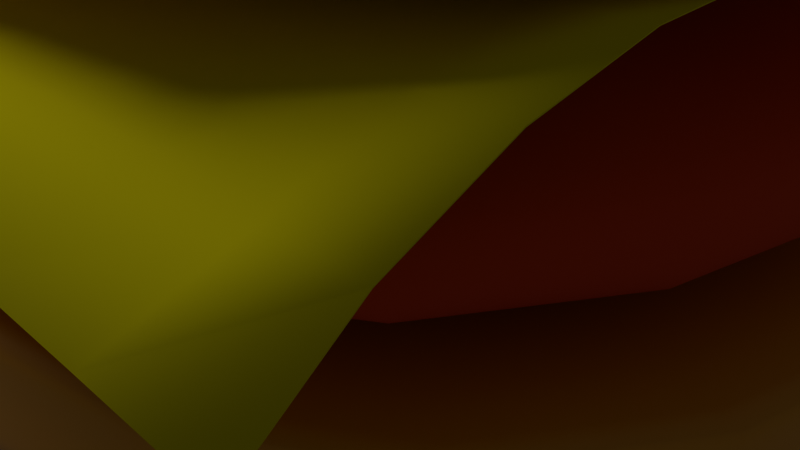 # Source: hamburger.blend  (saved by Blender 4.3.34; exported with 4.5.12 LTS)
import bpy
from mathutils import Matrix  # noqa: F401  (used for matrix-valued properties, if any)

bpy.ops.wm.read_factory_settings(use_empty=True)
scene = bpy.context.scene
scene.name = 'Scene'

# ---- collections
col_collection = bpy.data.collections.new('Collection'); scene.collection.children.link(col_collection)

# ---- materials (node trees are filled in below, after node groups)
mat_bunmaterial = bpy.data.materials.new('bunmaterial')
mat_meatmaterial = bpy.data.materials.new('meatmaterial')
mat_material_002 = bpy.data.materials.new('Material.002')

# ---- material node trees
mat_bunmaterial.use_nodes = True; mat_bunmaterial.node_tree.nodes.clear()
_N = mat_bunmaterial.node_tree.nodes; _L = mat_bunmaterial.node_tree.links
n0 = _N.new('ShaderNodeBsdfPrincipled'); n0.name = 'Principled BSDF'; n0.location = (10, 300)
n0.inputs[0].default_value = (0.8019, 0.3717, 0.05377, 1.0)
n1 = _N.new('ShaderNodeOutputMaterial'); n1.name = 'Material Output'; n1.location = (300, 300)
_L.new(n0.outputs[0], n1.inputs[0])
n1.is_active_output = True
mat_meatmaterial.use_nodes = True; mat_meatmaterial.node_tree.nodes.clear()
_N = mat_meatmaterial.node_tree.nodes; _L = mat_meatmaterial.node_tree.links
n0 = _N.new('ShaderNodeBsdfPrincipled'); n0.name = 'Principled BSDF'; n0.location = (10, 300)
n0.inputs[0].default_value = (0.8011, 0.07695, 0.03226, 1.0)
n0.inputs[2].default_value = 1.0
n1 = _N.new('ShaderNodeOutputMaterial'); n1.name = 'Material Output'; n1.location = (300, 300)
_L.new(n0.outputs[0], n1.inputs[0])
n1.is_active_output = True
mat_material_002.use_nodes = True; mat_material_002.node_tree.nodes.clear()
_N = mat_material_002.node_tree.nodes; _L = mat_material_002.node_tree.links
n0 = _N.new('ShaderNodeBsdfPrincipled'); n0.name = 'Principled BSDF'; n0.location = (10, 300)
n0.inputs[0].default_value = (0.8004, 0.7742, 0.0319, 1.0)
n0.inputs[2].default_value = 1.0
n1 = _N.new('ShaderNodeOutputMaterial'); n1.name = 'Material Output'; n1.location = (300, 300)
_L.new(n0.outputs[0], n1.inputs[0])
n1.is_active_output = True

# ---- world
world_world = bpy.data.worlds.new('World'); scene.world = world_world
world_world.use_nodes = True; world_world.node_tree.nodes.clear()
_N = world_world.node_tree.nodes; _L = world_world.node_tree.links
n0 = _N.new('ShaderNodeOutputWorld'); n0.name = 'World Output'; n0.location = (300, 300)
n1 = _N.new('ShaderNodeBackground'); n1.name = 'Background'; n1.location = (10, 300)
n1.inputs[0].default_value = (0.05088, 0.05088, 0.05088, 1.0)
_L.new(n1.outputs[0], n0.inputs[0])
n0.is_active_output = True
world_world.color = (0.05088, 0.05088, 0.05088)
world_world.sun_shadow_jitter_overblur = 0.0

# ---- cameras
cam_camera = bpy.data.cameras.new('Camera')
cam_camera.clip_end = 100.0
cam_camera.ortho_scale = 7.314

# ---- lights
light_light = bpy.data.lights.new('Light', 'POINT')
light_light.energy = 5000.0
light_light.shadow_soft_size = 5.726

# ---- meshes
me_cube_001 = bpy.data.meshes.new('Cube.001')
me_cube_001.from_pydata([(-1.0, -1.0, -1.0), (-0.9492, -0.9996, -0.6267), (-1.0, 1.0, -1.0), (-0.9492, 1.0, -0.6267), (1.0, -1.0, -1.0), (1.051, -0.9996, -0.6267), (1.0, 1.0, -1.0), (1.051, 1.0, -0.6267), (-1.0, -1.0, -0.9835), (-1.0, -1.0, -0.8372), (-1.0, 1.0, -0.8372), (-1.0, 1.0, -0.9835), (1.0, 1.0, -0.8372), (1.0, 1.0, -0.9835), (1.0, -1.0, -0.8372), (1.0, -1.0, -0.9835)], [], [(9, 1, 3, 10), (10, 3, 7, 12), (12, 7, 5, 14), (14, 5, 1, 9), (2, 6, 4, 0), (7, 3, 1, 5), (4, 15, 8, 0), (15, 14, 9, 8), (6, 13, 15, 4), (13, 12, 14, 15), (2, 11, 13, 6), (11, 10, 12, 13), (0, 8, 11, 2), (8, 9, 10, 11)])
me_cube_001.polygons.foreach_set('use_smooth', [True] * 14)
_uv = me_cube_001.uv_layers.new(name='UVMap')
_uv.uv.foreach_set('vector', [0.4677, 0.0, 0.625, 0.0, 0.625, 0.25, 0.4677, 0.25, 0.4677, 0.25, 0.625, 0.25, 0.625, 0.5, 0.4677, 0.5, 0.4677, 0.5, 0.625, 0.5, 0.625, 0.75, 0.4677, 0.75, 0.4677, 0.75, 0.625, 0.75, 0.625, 1.0, 0.4677, 1.0, 0.125, 0.5, 0.375, 0.5, 0.375, 0.75, 0.125, 0.75, 0.625, 0.5, 0.875, 0.5, 0.875, 0.75, 0.625, 0.75, 0.375, 0.75, 0.3844, 0.75, 0.3844, 1.0, 0.375, 1.0, 0.3844, 0.75, 0.4677, 0.75, 0.4677, 1.0, 0.3844, 1.0, 0.375, 0.5, 0.3844, 0.5, 0.3844, 0.75, 0.375, 0.75, 0.3844, 0.5, 0.4677, 0.5, 0.4677, 0.75, 0.3844, 0.75, 0.375, 0.25, 0.3844, 0.25, 0.3844, 0.5, 0.375, 0.5, 0.3844, 0.25, 0.4677, 0.25, 0.4677, 0.5, 0.3844, 0.5, 0.375, 0.0, 0.3844, 0.0, 0.3844, 0.25, 0.375, 0.25, 0.3844, 0.0, 0.4677, 0.0, 0.4677, 0.25, 0.3844, 0.25])
me_cube_001.materials.append(mat_bunmaterial)
me_cube_001.update()
me_cube_002 = bpy.data.meshes.new('Cube.002')
me_cube_002.from_pydata([(-0.4431, -0.5217, -1.09), (-0.8663, -0.9244, -0.7096), (-0.4431, 0.3758, -1.09), (-0.8663, 0.8267, -0.7096), (0.4544, -0.5217, -1.09), (0.8848, -0.9244, -0.7096), (0.4544, 0.3758, -1.09), (0.8848, 0.8267, -0.7096), (-1.054, -1.054, -0.9835), (-1.063, -1.063, -0.8355), (-1.063, 1.063, -0.8355), (-1.054, 1.054, -0.9835), (1.062, 1.063, -0.8355), (1.054, 1.054, -0.9835), (1.062, -1.063, -0.8355), (1.054, -1.054, -0.9835), (-1.058, -1.063, -0.8946), (-1.058, 1.062, -0.8946), (1.067, 1.062, -0.8946), (1.067, -1.063, -0.8946)], [], [(9, 1, 3, 10), (10, 3, 7, 12), (12, 7, 5, 14), (14, 5, 1, 9), (2, 6, 4, 0), (7, 3, 1, 5), (4, 15, 8, 0), (19, 14, 9, 16), (6, 13, 15, 4), (18, 12, 14, 19), (2, 11, 13, 6), (17, 10, 12, 18), (0, 8, 11, 2), (16, 9, 10, 17), (8, 16, 17, 11), (11, 17, 18, 13), (13, 18, 19, 15), (15, 19, 16, 8)])
me_cube_002.polygons.foreach_set('use_smooth', [True] * 18)
_uv = me_cube_002.uv_layers.new(name='UVMap')
_uv.uv.foreach_set('vector', [0.4677, 0.0, 0.625, 0.0, 0.625, 0.25, 0.4677, 0.25, 0.4677, 0.25, 0.625, 0.25, 0.625, 0.5, 0.4677, 0.5, 0.4677, 0.5, 0.625, 0.5, 0.625, 0.75, 0.4677, 0.75, 0.4677, 0.75, 0.625, 0.75, 0.625, 1.0, 0.4677, 1.0, 0.125, 0.5, 0.375, 0.5, 0.375, 0.75, 0.125, 0.75, 0.625, 0.5, 0.875, 0.5, 0.875, 0.75, 0.625, 0.75, 0.375, 0.75, 0.3844, 0.75, 0.3844, 1.0, 0.375, 1.0, 0.4235, 0.75, 0.4677, 0.75, 0.4677, 1.0, 0.4235, 1.0, 0.375, 0.5, 0.3844, 0.5, 0.3844, 0.75, 0.375, 0.75, 0.4235, 0.5, 0.4677, 0.5, 0.4677, 0.75, 0.4235, 0.75, 0.375, 0.25, 0.3844, 0.25, 0.3844, 0.5, 0.375, 0.5, 0.4235, 0.25, 0.4677, 0.25, 0.4677, 0.5, 0.4235, 0.5, 0.375, 0.0, 0.3844, 0.0, 0.3844, 0.25, 0.375, 0.25, 0.4235, 0.0, 0.4677, 0.0, 0.4677, 0.25, 0.4235, 0.25, 0.3844, 0.0, 0.4235, 0.0, 0.4235, 0.25, 0.3844, 0.25, 0.3844, 0.25, 0.4235, 0.25, 0.4235, 0.5, 0.3844, 0.5, 0.3844, 0.5, 0.4235, 0.5, 0.4235, 0.75, 0.3844, 0.75, 0.3844, 0.75, 0.4235, 0.75, 0.4235, 1.0, 0.3844, 1.0])
me_cube_002.materials.append(mat_meatmaterial)
me_cube_002.materials.append(mat_meatmaterial)
me_cube_002.update()
me_plane_001 = bpy.data.meshes.new('Plane.001')
me_plane_001.from_pydata([(-5.257, -4.595, 1.347), (3.976, -4.855, 1.267), (-3.909, 5.618, 1.65), (4.983, 4.906, 1.591), (-4.053, 4.595, 2.102), (-4.207, 3.628, 2.482), (-4.306, 2.666, 2.692), (-4.34, 1.7, 2.747), (-4.342, 0.7367, 2.743), (-4.342, -0.2279, 2.743), (-4.342, -1.193, 2.74), (-4.402, -2.142, 2.632), (-4.57, -3.039, 2.36), (-4.852, -3.871, 1.923), (-4.317, -4.899, 1.639), (-3.428, -5.08, 1.891), (-2.574, -5.205, 2.065), (-1.754, -5.277, 2.153), (-0.963, -5.3, 2.177), (-0.1834, -5.3, 2.178), (0.6053, -5.286, 2.15), (1.416, -5.236, 2.05), (2.246, -5.149, 1.864), (3.099, -5.022, 1.604), (4.102, -4.039, 2.101), (4.202, -3.167, 2.658), (4.268, -2.25, 2.972), (4.295, -1.295, 3.068), (4.295, -0.3307, 3.068), (4.295, 0.6339, 3.068), (4.295, 1.598, 3.068), (4.349, 2.52, 2.953), (4.497, 3.366, 2.635), (4.717, 4.154, 2.161), (4.065, 5.013, 1.885), (3.224, 5.059, 2.012), (2.318, 5.159, 2.283), (1.462, 5.22, 2.446), (0.6588, 5.239, 2.506), (-0.1127, 5.233, 2.521), (-0.8719, 5.236, 2.497), (-1.613, 5.261, 2.392), (-2.347, 5.317, 2.187), (-3.084, 5.412, 1.861), (-3.995, -3.999, 2.135), (-3.742, -3.114, 2.53), (-3.59, -2.191, 2.772), (-3.54, -1.23, 2.859), (-3.54, -0.2648, 2.86), (-3.54, 0.6999, 2.86), (-3.535, 1.661, 2.868), (-3.498, 2.618, 2.826), (-3.391, 3.564, 2.638), (-3.23, 4.498, 2.289), (-3.137, -4.123, 2.341), (-2.915, -3.186, 2.682), (-2.784, -2.231, 2.886), (-2.743, -1.258, 2.951), (-2.743, -0.2935, 2.951), (-2.743, 0.6711, 2.951), (-2.737, 1.631, 2.961), (-2.702, 2.579, 2.941), (-2.603, 3.507, 2.801), (-2.448, 4.405, 2.572), (-2.302, -4.214, 2.482), (-2.103, -3.236, 2.786), (-1.99, -2.252, 2.958), (-1.951, -1.279, 3.016), (-1.951, -0.314, 3.016), (-1.951, 0.6506, 3.016), (-1.946, 1.611, 3.025), (-1.917, 2.554, 3.015), (-1.838, 3.474, 2.911), (-1.723, 4.374, 2.7), (-1.495, -4.26, 2.554), (-1.312, -3.254, 2.833), (-1.203, -2.264, 2.997), (-1.164, -1.291, 3.055), (-1.164, -0.3264, 3.055), (-1.164, 0.6382, 3.055), (-1.161, 1.601, 3.059), (-1.136, 2.545, 3.042), (-1.075, 3.462, 2.956), (-0.9827, 4.359, 2.771), (-0.7113, -4.267, 2.57), (-0.5304, -3.258, 2.846), (-0.4209, -2.268, 3.011), (-0.3818, -1.295, 3.068), (-0.3817, -0.3307, 3.068), (-0.3817, 0.6339, 3.068), (-0.3813, 1.598, 3.069), (-0.3605, 2.546, 3.042), (-0.3061, 3.466, 2.949), (-0.2228, 4.361, 2.777), (0.06845, -4.267, 2.57), (0.2491, -3.258, 2.846), (0.3586, -2.268, 3.011), (0.3977, -1.295, 3.068), (0.3978, -0.3307, 3.068), (0.3978, 0.6339, 3.068), (0.3978, 1.599, 3.068), (0.4148, 2.55, 3.034), (0.4652, 3.473, 2.933), (0.5467, 4.369, 2.758), (0.8591, -4.25, 2.536), (1.033, -3.252, 2.834), (1.138, -2.268, 3.011), (1.177, -1.295, 3.068), (1.177, -0.3307, 3.068), (1.177, 0.6339, 3.068), (1.177, 1.599, 3.068), (1.194, 2.55, 3.031), (1.246, 3.472, 2.92), (1.341, 4.358, 2.712), (1.668, -4.202, 2.441), (1.828, -3.228, 2.785), (1.92, -2.265, 3.004), (1.957, -1.295, 3.068), (1.957, -0.3307, 3.068), (1.957, 0.6339, 3.068), (1.957, 1.599, 3.068), (1.977, 2.547, 3.025), (2.057, 3.447, 2.852), (2.183, 4.308, 2.578), (2.49, -4.131, 2.294), (2.628, -3.193, 2.714), (2.706, -2.256, 2.984), (2.736, -1.295, 3.068), (2.736, -0.3307, 3.068), (2.736, 0.6339, 3.068), (2.737, 1.598, 3.068), (2.773, 2.535, 2.99), (2.891, 3.404, 2.735), (3.063, 4.228, 2.362), (3.313, -4.057, 2.143), (3.423, -3.167, 2.66), (3.489, -2.249, 2.969), (3.516, -1.295, 3.068), (3.516, -0.3307, 3.068), (3.516, 0.6339, 3.068), (3.516, 1.598, 3.068), (3.569, 2.521, 2.954), (3.716, 3.367, 2.637), (3.925, 4.163, 2.188), (3.224, 5.059, 2.012), (-3.084, 5.412, 1.861)], [], [(143, 33, 3, 34), (4, 53, 145, 2), (53, 63, 42, 43), (63, 73, 41, 42), (73, 83, 40, 41), (83, 93, 39, 40), (93, 103, 38, 39), (103, 113, 37, 38), (113, 123, 36, 37), (123, 133, 35, 36), (133, 143, 34, 144), (0, 14, 44, 13), (13, 44, 45, 12), (12, 45, 46, 11), (11, 46, 47, 10), (10, 47, 48, 9), (9, 48, 49, 8), (8, 49, 50, 7), (7, 50, 51, 6), (6, 51, 52, 5), (5, 52, 53, 4), (14, 15, 54, 44), (44, 54, 55, 45), (45, 55, 56, 46), (46, 56, 57, 47), (47, 57, 58, 48), (48, 58, 59, 49), (49, 59, 60, 50), (50, 60, 61, 51), (51, 61, 62, 52), (52, 62, 63, 53), (15, 16, 64, 54), (54, 64, 65, 55), (55, 65, 66, 56), (56, 66, 67, 57), (57, 67, 68, 58), (58, 68, 69, 59), (59, 69, 70, 60), (60, 70, 71, 61), (61, 71, 72, 62), (62, 72, 73, 63), (16, 17, 74, 64), (64, 74, 75, 65), (65, 75, 76, 66), (66, 76, 77, 67), (67, 77, 78, 68), (68, 78, 79, 69), (69, 79, 80, 70), (70, 80, 81, 71), (71, 81, 82, 72), (72, 82, 83, 73), (17, 18, 84, 74), (74, 84, 85, 75), (75, 85, 86, 76), (76, 86, 87, 77), (77, 87, 88, 78), (78, 88, 89, 79), (79, 89, 90, 80), (80, 90, 91, 81), (81, 91, 92, 82), (82, 92, 93, 83), (18, 19, 94, 84), (84, 94, 95, 85), (85, 95, 96, 86), (86, 96, 97, 87), (87, 97, 98, 88), (88, 98, 99, 89), (89, 99, 100, 90), (90, 100, 101, 91), (91, 101, 102, 92), (92, 102, 103, 93), (19, 20, 104, 94), (94, 104, 105, 95), (95, 105, 106, 96), (96, 106, 107, 97), (97, 107, 108, 98), (98, 108, 109, 99), (99, 109, 110, 100), (100, 110, 111, 101), (101, 111, 112, 102), (102, 112, 113, 103), (20, 21, 114, 104), (104, 114, 115, 105), (105, 115, 116, 106), (106, 116, 117, 107), (107, 117, 118, 108), (108, 118, 119, 109), (109, 119, 120, 110), (110, 120, 121, 111), (111, 121, 122, 112), (112, 122, 123, 113), (21, 22, 124, 114), (114, 124, 125, 115), (115, 125, 126, 116), (116, 126, 127, 117), (117, 127, 128, 118), (118, 128, 129, 119), (119, 129, 130, 120), (120, 130, 131, 121), (121, 131, 132, 122), (122, 132, 133, 123), (22, 23, 134, 124), (124, 134, 135, 125), (125, 135, 136, 126), (126, 136, 137, 127), (127, 137, 138, 128), (128, 138, 139, 129), (129, 139, 140, 130), (130, 140, 141, 131), (131, 141, 142, 132), (132, 142, 143, 133), (23, 1, 24, 134), (134, 24, 25, 135), (135, 25, 26, 136), (136, 26, 27, 137), (137, 27, 28, 138), (138, 28, 29, 139), (139, 29, 30, 140), (140, 30, 31, 141), (141, 31, 32, 142), (142, 32, 33, 143)])
me_plane_001.polygons.foreach_set('use_smooth', [True] * 121)
_uv = me_plane_001.uv_layers.new(name='UVMap')
_uv.uv.foreach_set('vector', [0.9091, 0.9091, 1.0, 0.9091, 1.0, 1.0, 0.9091, 1.0, 0.0, 0.9091, 0.09091, 0.9091, 0.09091, 1.0, 0.0, 1.0, 0.09091, 0.9091, 0.1818, 0.9091, 0.1818, 1.0, 0.09091, 1.0, 0.1818, 0.9091, 0.2727, 0.9091, 0.2727, 1.0, 0.1818, 1.0, 0.2727, 0.9091, 0.3636, 0.9091, 0.3636, 1.0, 0.2727, 1.0, 0.3636, 0.9091, 0.4545, 0.9091, 0.4545, 1.0, 0.3636, 1.0, 0.4545, 0.9091, 0.5455, 0.9091, 0.5455, 1.0, 0.4545, 1.0, 0.5455, 0.9091, 0.6364, 0.9091, 0.6364, 1.0, 0.5455, 1.0, 0.6364, 0.9091, 0.7273, 0.9091, 0.7273, 1.0, 0.6364, 1.0, 0.7273, 0.9091, 0.8182, 0.9091, 0.8182, 1.0, 0.7273, 1.0, 0.8182, 0.9091, 0.9091, 0.9091, 0.9091, 1.0, 0.8182, 1.0, 0.0, 0.0, 0.09091, 0.0, 0.09091, 0.09091, 0.0, 0.09091, 0.0, 0.09091, 0.09091, 0.09091, 0.09091, 0.1818, 0.0, 0.1818, 0.0, 0.1818, 0.09091, 0.1818, 0.09091, 0.2727, 0.0, 0.2727, 0.0, 0.2727, 0.09091, 0.2727, 0.09091, 0.3636, 0.0, 0.3636, 0.0, 0.3636, 0.09091, 0.3636, 0.09091, 0.4545, 0.0, 0.4545, 0.0, 0.4545, 0.09091, 0.4545, 0.09091, 0.5455, 0.0, 0.5455, 0.0, 0.5455, 0.09091, 0.5455, 0.09091, 0.6364, 0.0, 0.6364, 0.0, 0.6364, 0.09091, 0.6364, 0.09091, 0.7273, 0.0, 0.7273, 0.0, 0.7273, 0.09091, 0.7273, 0.09091, 0.8182, 0.0, 0.8182, 0.0, 0.8182, 0.09091, 0.8182, 0.09091, 0.9091, 0.0, 0.9091, 0.09091, 0.0, 0.1818, 0.0, 0.1818, 0.09091, 0.09091, 0.09091, 0.09091, 0.09091, 0.1818, 0.09091, 0.1818, 0.1818, 0.09091, 0.1818, 0.09091, 0.1818, 0.1818, 0.1818, 0.1818, 0.2727, 0.09091, 0.2727, 0.09091, 0.2727, 0.1818, 0.2727, 0.1818, 0.3636, 0.09091, 0.3636, 0.09091, 0.3636, 0.1818, 0.3636, 0.1818, 0.4545, 0.09091, 0.4545, 0.09091, 0.4545, 0.1818, 0.4545, 0.1818, 0.5455, 0.09091, 0.5455, 0.09091, 0.5455, 0.1818, 0.5455, 0.1818, 0.6364, 0.09091, 0.6364, 0.09091, 0.6364, 0.1818, 0.6364, 0.1818, 0.7273, 0.09091, 0.7273, 0.09091, 0.7273, 0.1818, 0.7273, 0.1818, 0.8182, 0.09091, 0.8182, 0.09091, 0.8182, 0.1818, 0.8182, 0.1818, 0.9091, 0.09091, 0.9091, 0.1818, 0.0, 0.2727, 0.0, 0.2727, 0.09091, 0.1818, 0.09091, 0.1818, 0.09091, 0.2727, 0.09091, 0.2727, 0.1818, 0.1818, 0.1818, 0.1818, 0.1818, 0.2727, 0.1818, 0.2727, 0.2727, 0.1818, 0.2727, 0.1818, 0.2727, 0.2727, 0.2727, 0.2727, 0.3636, 0.1818, 0.3636, 0.1818, 0.3636, 0.2727, 0.3636, 0.2727, 0.4545, 0.1818, 0.4545, 0.1818, 0.4545, 0.2727, 0.4545, 0.2727, 0.5455, 0.1818, 0.5455, 0.1818, 0.5455, 0.2727, 0.5455, 0.2727, 0.6364, 0.1818, 0.6364, 0.1818, 0.6364, 0.2727, 0.6364, 0.2727, 0.7273, 0.1818, 0.7273, 0.1818, 0.7273, 0.2727, 0.7273, 0.2727, 0.8182, 0.1818, 0.8182, 0.1818, 0.8182, 0.2727, 0.8182, 0.2727, 0.9091, 0.1818, 0.9091, 0.2727, 0.0, 0.3636, 0.0, 0.3636, 0.09091, 0.2727, 0.09091, 0.2727, 0.09091, 0.3636, 0.09091, 0.3636, 0.1818, 0.2727, 0.1818, 0.2727, 0.1818, 0.3636, 0.1818, 0.3636, 0.2727, 0.2727, 0.2727, 0.2727, 0.2727, 0.3636, 0.2727, 0.3636, 0.3636, 0.2727, 0.3636, 0.2727, 0.3636, 0.3636, 0.3636, 0.3636, 0.4545, 0.2727, 0.4545, 0.2727, 0.4545, 0.3636, 0.4545, 0.3636, 0.5455, 0.2727, 0.5455, 0.2727, 0.5455, 0.3636, 0.5455, 0.3636, 0.6364, 0.2727, 0.6364, 0.2727, 0.6364, 0.3636, 0.6364, 0.3636, 0.7273, 0.2727, 0.7273, 0.2727, 0.7273, 0.3636, 0.7273, 0.3636, 0.8182, 0.2727, 0.8182, 0.2727, 0.8182, 0.3636, 0.8182, 0.3636, 0.9091, 0.2727, 0.9091, 0.3636, 0.0, 0.4545, 0.0, 0.4545, 0.09091, 0.3636, 0.09091, 0.3636, 0.09091, 0.4545, 0.09091, 0.4545, 0.1818, 0.3636, 0.1818, 0.3636, 0.1818, 0.4545, 0.1818, 0.4545, 0.2727, 0.3636, 0.2727, 0.3636, 0.2727, 0.4545, 0.2727, 0.4545, 0.3636, 0.3636, 0.3636, 0.3636, 0.3636, 0.4545, 0.3636, 0.4545, 0.4545, 0.3636, 0.4545, 0.3636, 0.4545, 0.4545, 0.4545, 0.4545, 0.5455, 0.3636, 0.5455, 0.3636, 0.5455, 0.4545, 0.5455, 0.4545, 0.6364, 0.3636, 0.6364, 0.3636, 0.6364, 0.4545, 0.6364, 0.4545, 0.7273, 0.3636, 0.7273, 0.3636, 0.7273, 0.4545, 0.7273, 0.4545, 0.8182, 0.3636, 0.8182, 0.3636, 0.8182, 0.4545, 0.8182, 0.4545, 0.9091, 0.3636, 0.9091, 0.4545, 0.0, 0.5455, 0.0, 0.5455, 0.09091, 0.4545, 0.09091, 0.4545, 0.09091, 0.5455, 0.09091, 0.5455, 0.1818, 0.4545, 0.1818, 0.4545, 0.1818, 0.5455, 0.1818, 0.5455, 0.2727, 0.4545, 0.2727, 0.4545, 0.2727, 0.5455, 0.2727, 0.5455, 0.3636, 0.4545, 0.3636, 0.4545, 0.3636, 0.5455, 0.3636, 0.5455, 0.4545, 0.4545, 0.4545, 0.4545, 0.4545, 0.5455, 0.4545, 0.5455, 0.5455, 0.4545, 0.5455, 0.4545, 0.5455, 0.5455, 0.5455, 0.5455, 0.6364, 0.4545, 0.6364, 0.4545, 0.6364, 0.5455, 0.6364, 0.5455, 0.7273, 0.4545, 0.7273, 0.4545, 0.7273, 0.5455, 0.7273, 0.5455, 0.8182, 0.4545, 0.8182, 0.4545, 0.8182, 0.5455, 0.8182, 0.5455, 0.9091, 0.4545, 0.9091, 0.5455, 0.0, 0.6364, 0.0, 0.6364, 0.09091, 0.5455, 0.09091, 0.5455, 0.09091, 0.6364, 0.09091, 0.6364, 0.1818, 0.5455, 0.1818, 0.5455, 0.1818, 0.6364, 0.1818, 0.6364, 0.2727, 0.5455, 0.2727, 0.5455, 0.2727, 0.6364, 0.2727, 0.6364, 0.3636, 0.5455, 0.3636, 0.5455, 0.3636, 0.6364, 0.3636, 0.6364, 0.4545, 0.5455, 0.4545, 0.5455, 0.4545, 0.6364, 0.4545, 0.6364, 0.5455, 0.5455, 0.5455, 0.5455, 0.5455, 0.6364, 0.5455, 0.6364, 0.6364, 0.5455, 0.6364, 0.5455, 0.6364, 0.6364, 0.6364, 0.6364, 0.7273, 0.5455, 0.7273, 0.5455, 0.7273, 0.6364, 0.7273, 0.6364, 0.8182, 0.5455, 0.8182, 0.5455, 0.8182, 0.6364, 0.8182, 0.6364, 0.9091, 0.5455, 0.9091, 0.6364, 0.0, 0.7273, 0.0, 0.7273, 0.09091, 0.6364, 0.09091, 0.6364, 0.09091, 0.7273, 0.09091, 0.7273, 0.1818, 0.6364, 0.1818, 0.6364, 0.1818, 0.7273, 0.1818, 0.7273, 0.2727, 0.6364, 0.2727, 0.6364, 0.2727, 0.7273, 0.2727, 0.7273, 0.3636, 0.6364, 0.3636, 0.6364, 0.3636, 0.7273, 0.3636, 0.7273, 0.4545, 0.6364, 0.4545, 0.6364, 0.4545, 0.7273, 0.4545, 0.7273, 0.5455, 0.6364, 0.5455, 0.6364, 0.5455, 0.7273, 0.5455, 0.7273, 0.6364, 0.6364, 0.6364, 0.6364, 0.6364, 0.7273, 0.6364, 0.7273, 0.7273, 0.6364, 0.7273, 0.6364, 0.7273, 0.7273, 0.7273, 0.7273, 0.8182, 0.6364, 0.8182, 0.6364, 0.8182, 0.7273, 0.8182, 0.7273, 0.9091, 0.6364, 0.9091, 0.7273, 0.0, 0.8182, 0.0, 0.8182, 0.09091, 0.7273, 0.09091, 0.7273, 0.09091, 0.8182, 0.09091, 0.8182, 0.1818, 0.7273, 0.1818, 0.7273, 0.1818, 0.8182, 0.1818, 0.8182, 0.2727, 0.7273, 0.2727, 0.7273, 0.2727, 0.8182, 0.2727, 0.8182, 0.3636, 0.7273, 0.3636, 0.7273, 0.3636, 0.8182, 0.3636, 0.8182, 0.4545, 0.7273, 0.4545, 0.7273, 0.4545, 0.8182, 0.4545, 0.8182, 0.5455, 0.7273, 0.5455, 0.7273, 0.5455, 0.8182, 0.5455, 0.8182, 0.6364, 0.7273, 0.6364, 0.7273, 0.6364, 0.8182, 0.6364, 0.8182, 0.7273, 0.7273, 0.7273, 0.7273, 0.7273, 0.8182, 0.7273, 0.8182, 0.8182, 0.7273, 0.8182, 0.7273, 0.8182, 0.8182, 0.8182, 0.8182, 0.9091, 0.7273, 0.9091, 0.8182, 0.0, 0.9091, 0.0, 0.9091, 0.09091, 0.8182, 0.09091, 0.8182, 0.09091, 0.9091, 0.09091, 0.9091, 0.1818, 0.8182, 0.1818, 0.8182, 0.1818, 0.9091, 0.1818, 0.9091, 0.2727, 0.8182, 0.2727, 0.8182, 0.2727, 0.9091, 0.2727, 0.9091, 0.3636, 0.8182, 0.3636, 0.8182, 0.3636, 0.9091, 0.3636, 0.9091, 0.4545, 0.8182, 0.4545, 0.8182, 0.4545, 0.9091, 0.4545, 0.9091, 0.5455, 0.8182, 0.5455, 0.8182, 0.5455, 0.9091, 0.5455, 0.9091, 0.6364, 0.8182, 0.6364, 0.8182, 0.6364, 0.9091, 0.6364, 0.9091, 0.7273, 0.8182, 0.7273, 0.8182, 0.7273, 0.9091, 0.7273, 0.9091, 0.8182, 0.8182, 0.8182, 0.8182, 0.8182, 0.9091, 0.8182, 0.9091, 0.9091, 0.8182, 0.9091, 0.9091, 0.0, 1.0, 0.0, 1.0, 0.09091, 0.9091, 0.09091, 0.9091, 0.09091, 1.0, 0.09091, 1.0, 0.1818, 0.9091, 0.1818, 0.9091, 0.1818, 1.0, 0.1818, 1.0, 0.2727, 0.9091, 0.2727, 0.9091, 0.2727, 1.0, 0.2727, 1.0, 0.3636, 0.9091, 0.3636, 0.9091, 0.3636, 1.0, 0.3636, 1.0, 0.4545, 0.9091, 0.4545, 0.9091, 0.4545, 1.0, 0.4545, 1.0, 0.5455, 0.9091, 0.5455, 0.9091, 0.5455, 1.0, 0.5455, 1.0, 0.6364, 0.9091, 0.6364, 0.9091, 0.6364, 1.0, 0.6364, 1.0, 0.7273, 0.9091, 0.7273, 0.9091, 0.7273, 1.0, 0.7273, 1.0, 0.8182, 0.9091, 0.8182, 0.9091, 0.8182, 1.0, 0.8182, 1.0, 0.9091, 0.9091, 0.9091])
me_plane_001.materials.append(mat_material_002)
me_plane_001.update()
me_cube_003 = bpy.data.meshes.new('Cube.003')
me_cube_003.from_pydata([(-1.0, -1.0, -1.0), (-0.9492, -0.9996, -0.6267), (-1.0, 1.0, -1.0), (-0.9492, 1.0, -0.6267), (1.0, -1.0, -1.0), (1.051, -0.9996, -0.6267), (1.0, 1.0, -1.0), (1.051, 1.0, -0.6267), (-1.0, -1.0, -0.9835), (-1.0, -1.0, -0.8372), (-1.0, 1.0, -0.8372), (-1.0, 1.0, -0.9835), (1.0, 1.0, -0.8372), (1.0, 1.0, -0.9835), (1.0, -1.0, -0.8372), (1.0, -1.0, -0.9835)], [], [(9, 1, 3, 10), (10, 3, 7, 12), (12, 7, 5, 14), (14, 5, 1, 9), (2, 6, 4, 0), (7, 3, 1, 5), (4, 15, 8, 0), (15, 14, 9, 8), (6, 13, 15, 4), (13, 12, 14, 15), (2, 11, 13, 6), (11, 10, 12, 13), (0, 8, 11, 2), (8, 9, 10, 11)])
me_cube_003.polygons.foreach_set('use_smooth', [True] * 14)
_uv = me_cube_003.uv_layers.new(name='UVMap')
_uv.uv.foreach_set('vector', [0.4677, 0.0, 0.625, 0.0, 0.625, 0.25, 0.4677, 0.25, 0.4677, 0.25, 0.625, 0.25, 0.625, 0.5, 0.4677, 0.5, 0.4677, 0.5, 0.625, 0.5, 0.625, 0.75, 0.4677, 0.75, 0.4677, 0.75, 0.625, 0.75, 0.625, 1.0, 0.4677, 1.0, 0.125, 0.5, 0.375, 0.5, 0.375, 0.75, 0.125, 0.75, 0.625, 0.5, 0.875, 0.5, 0.875, 0.75, 0.625, 0.75, 0.375, 0.75, 0.3844, 0.75, 0.3844, 1.0, 0.375, 1.0, 0.3844, 0.75, 0.4677, 0.75, 0.4677, 1.0, 0.3844, 1.0, 0.375, 0.5, 0.3844, 0.5, 0.3844, 0.75, 0.375, 0.75, 0.3844, 0.5, 0.4677, 0.5, 0.4677, 0.75, 0.3844, 0.75, 0.375, 0.25, 0.3844, 0.25, 0.3844, 0.5, 0.375, 0.5, 0.3844, 0.25, 0.4677, 0.25, 0.4677, 0.5, 0.3844, 0.5, 0.375, 0.0, 0.3844, 0.0, 0.3844, 0.25, 0.375, 0.25, 0.3844, 0.0, 0.4677, 0.0, 0.4677, 0.25, 0.3844, 0.25])
me_cube_003.materials.append(mat_bunmaterial)
me_cube_003.update()

# ---- objects
ob_light = bpy.data.objects.new('Light', light_light)
ob_camera = bpy.data.objects.new('Camera', cam_camera)
ob_cube = bpy.data.objects.new('Cube', me_cube_001)
ob_cube_001 = bpy.data.objects.new('Cube.001', me_cube_002)
ob_plane = bpy.data.objects.new('Plane', me_plane_001)
ob_cube_002 = bpy.data.objects.new('Cube.002', me_cube_003)

# ---- transforms, parenting, visibility, modifiers, constraints
ob_light.location = (-10.71, -10.04, 21.06)
ob_light.rotation_euler = (0.6503, 0.05522, 1.866)
ob_light.lock_rotations_4d = False
ob_light.empty_display_type = 'ARROWS'
ob_light.color = (0.0, 0.0, 0.0, 0.0)
ob_light.lineart.crease_threshold = 0.0
ob_camera.location = (7.359, -6.926, 4.958)
ob_camera.rotation_euler = (1.109, 0.0, 0.8149)
ob_camera.lock_rotations_4d = False
ob_camera.empty_display_type = 'ARROWS'
ob_camera.color = (0.0, 0.0, 0.0, 0.0)
ob_camera.display_type = 'WIRE'
ob_camera.lineart.crease_threshold = 0.0
ob_cube.location = (0.1057, 0.3982, -4.585)
ob_cube.scale = (-5.483, -5.483, -5.483)
_m = ob_cube.modifiers.new('Subdivision', 'SUBSURF')
_m.levels = 4
ob_cube_001.location = (-0.02581, 0.2903, -3.009)
ob_cube_001.scale = (-4.847, -5.188, -5.612)
_m = ob_cube_001.modifiers.new('Subdivision', 'SUBSURF')
_m.levels = 4
ob_plane.location = (0.05904, -0.04163, 0.4196)
_m = ob_plane.modifiers.new('Solidify', 'SOLIDIFY')
ob_cube_002.location = (0.06217, 0.3842, 9.048)
ob_cube_002.rotation_euler = (-0.0, -3.11, -0.0)
ob_cube_002.scale = (-5.483, -5.483, -5.483)
_m = ob_cube_002.modifiers.new('Subdivision', 'SUBSURF')
_m.levels = 4

# ---- collection membership
col_collection.objects.link(ob_light)
col_collection.objects.link(ob_camera)
col_collection.objects.link(ob_cube)
col_collection.objects.link(ob_cube_001)
col_collection.objects.link(ob_plane)
col_collection.objects.link(ob_cube_002)

# ---- scene / render settings (as saved in the file)
scene.camera = ob_camera
scene.frame_start = 1; scene.frame_end = 250; scene.frame_set(1)
scene.render.engine = 'BLENDER_EEVEE_NEXT'
bpy.context.view_layer.update()
